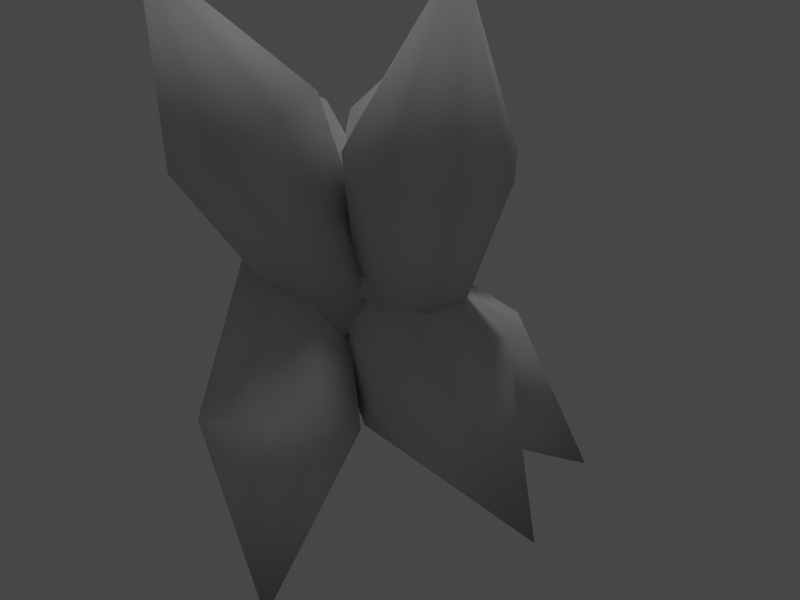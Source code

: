 # Source: crystals.blend  (saved by Blender 2.76.0; exported with 4.5.12 LTS)
import bpy
from mathutils import Matrix  # noqa: F401  (used for matrix-valued properties, if any)

bpy.ops.wm.read_factory_settings(use_empty=True)
scene = bpy.context.scene
scene.name = 'Scene'

# ---- collections
col_collection_1 = bpy.data.collections.new('Collection 1'); scene.collection.children.link(col_collection_1)

# ---- materials (node trees are filled in below, after node groups)
mat_material = bpy.data.materials.new('Material')
mat_material.alpha_threshold = 0.0
mat_material.preview_render_type = 'FLAT'
mat_material.roughness = 0.5
mat_material.specular_intensity = 0.5118
mat_material.line_color = (0.0, 0.0, 0.0, 1.0)

# ---- material node trees

# ---- world
world_world = bpy.data.worlds.new('World'); scene.world = world_world
world_world.color = (0.28, 0.28, 0.28)
world_world.use_sun_shadow = False
world_world.sun_shadow_jitter_overblur = 0.0
world_world.cycles.sampling_method = 'MANUAL'
world_world.cycles.sample_map_resolution = 256

# ---- cameras
cam_camera = bpy.data.cameras.new('Camera')
cam_camera.passepartout_alpha = 0.2
cam_camera.clip_end = 100.0
cam_camera.lens = 35.0
cam_camera.sensor_width = 32.0
cam_camera.sensor_height = 18.0
cam_camera.show_passepartout = False
cam_camera.show_safe_areas = True
cam_camera.dof.focus_distance = 0.0
cam_camera.dof.aperture_fstop = 128.0

# ---- lights
light_sun = bpy.data.lights.new('Sun', 'SUN')
light_sun.transmission_factor = 0.0
light_sun.angle = 0.1993
light_sun.energy = 1.0
light_sun.shadow_buffer_clip_start = 0.5
light_sun.shadow_soft_size = 0.1
light_sun.shadow_cascade_max_distance = 1000.0
light_sun.cycles.use_multiple_importance_sampling = False

# ---- meshes
me_circle_008 = bpy.data.meshes.new('Circle.008')
me_circle_008.from_pydata([(-2.742e-06, -0.001214, 4.198), (0.0, 1.435, 1.127), (-1.015, 1.015, 1.127), (-1.435, 4.917e-07, 1.126), (-1.015, -1.015, 1.126), (-3.576e-07, -1.435, 1.126), (1.015, -1.015, 1.126), (1.435, 5.96e-08, 1.126), (1.015, 1.015, 1.127), (4.461e-06, 0.782, -2.563), (-0.5515, 0.5536, -2.563), (-0.7799, 0.002106, -2.563), (-0.5515, -0.5494, -2.563), (4.32e-06, -0.7778, -2.563), (0.5515, -0.5494, -2.563), (0.7799, 0.002105, -2.563), (0.5515, 0.5536, -2.563)], [], [(1, 0, 8), (2, 0, 1), (3, 0, 2), (4, 0, 3), (5, 0, 4), (6, 0, 5), (7, 0, 6), (8, 0, 7), (16, 9, 1, 8), (9, 10, 2, 1), (10, 11, 3, 2), (11, 12, 4, 3), (13, 5, 4, 12), (13, 14, 6, 5), (14, 15, 7, 6), (15, 16, 8, 7), (12, 14, 13), (11, 14, 12), (11, 15, 14), (10, 16, 11), (9, 16, 10), (16, 15, 11)])
me_circle_008.polygons.foreach_set('use_smooth', [1, 1, 1, 1, 1, 1, 1, 1, 1, 1, 1, 1, 1, 1, 1, 1, 0, 0, 0, 0, 0, 0])
_uv = me_circle_008.uv_layers.new(name='1')
_uv.uv.foreach_set('vector', [0.3195, 0.5448, 0.5032, 0.9617, 0.3642, 0.5448, 0.3642, 0.5448, 0.5032, 0.9617, 0.3195, 0.5448, 0.5024, 0.5447, 0.5032, 0.9617, 0.3642, 0.5448, 0.6406, 0.5447, 0.5032, 0.9617, 0.5024, 0.5447, 0.6853, 0.5447, 0.5032, 0.9617, 0.6406, 0.5447, 0.6406, 0.5447, 0.5032, 0.9617, 0.6853, 0.5447, 0.5024, 0.5447, 0.5032, 0.9617, 0.6406, 0.5447, 0.3642, 0.5448, 0.5032, 0.9617, 0.5024, 0.5447, 0.427, 0.04236, 0.3959, 0.04237, 0.3195, 0.5448, 0.3642, 0.5448, 0.3959, 0.04237, 0.427, 0.04236, 0.3642, 0.5448, 0.3195, 0.5448, 0.427, 0.04236, 0.5021, 0.04233, 0.5024, 0.5447, 0.3642, 0.5448, 0.5021, 0.04233, 0.5772, 0.0423, 0.6406, 0.5447, 0.5024, 0.5447, 0.6083, 0.04228, 0.6853, 0.5447, 0.6406, 0.5447, 0.5772, 0.0423, 0.6083, 0.04228, 0.5772, 0.0423, 0.6406, 0.5447, 0.6853, 0.5447, 0.5772, 0.0423, 0.5021, 0.04233, 0.5024, 0.5447, 0.6406, 0.5447, 0.5021, 0.04233, 0.427, 0.04236, 0.3642, 0.5448, 0.5024, 0.5447, 0.0, 0.0, 0.6083, 0.04228, 0.5772, 0.0423, 0.0, 0.0, 0.0, 0.0, 0.5021, 0.04233, 0.0, 0.0, 0.5772, 0.0423, 0.0, 0.0, 0.0, 0.0, 0.5021, 0.04233, 0.427, 0.04236, 0.427, 0.04236, 0.0, 0.0, 0.3959, 0.04237, 0.5021, 0.04233, 0.0, 0.0, 0.427, 0.04236])
me_circle_008.materials.append(mat_material)
me_circle_008.use_remesh_preserve_volume = False
me_circle_008.use_remesh_preserve_attributes = False
me_circle_008.use_mirror_vertex_groups = False
me_circle_008.update()
me_circle_007 = bpy.data.meshes.new('Circle.007')
me_circle_007.from_pydata([(-2.742e-06, -0.001214, 4.198), (0.0, 1.435, 1.127), (-1.015, 1.015, 1.127), (-1.435, 4.917e-07, 1.126), (-1.015, -1.015, 1.126), (-3.576e-07, -1.435, 1.126), (1.015, -1.015, 1.126), (1.435, 5.96e-08, 1.126), (1.015, 1.015, 1.127), (4.461e-06, 0.782, -2.563), (-0.5515, 0.5536, -2.563), (-0.7799, 0.002106, -2.563), (-0.5515, -0.5494, -2.563), (4.32e-06, -0.7778, -2.563), (0.5515, -0.5494, -2.563), (0.7799, 0.002105, -2.563), (0.5515, 0.5536, -2.563)], [], [(1, 0, 8), (2, 0, 1), (3, 0, 2), (4, 0, 3), (5, 0, 4), (6, 0, 5), (7, 0, 6), (8, 0, 7), (16, 9, 1, 8), (9, 10, 2, 1), (10, 11, 3, 2), (11, 12, 4, 3), (13, 5, 4, 12), (13, 14, 6, 5), (14, 15, 7, 6), (15, 16, 8, 7), (12, 14, 13), (11, 14, 12), (11, 15, 14), (10, 16, 11), (9, 16, 10), (16, 15, 11)])
me_circle_007.polygons.foreach_set('use_smooth', [1, 1, 1, 1, 1, 1, 1, 1, 1, 1, 1, 1, 1, 1, 1, 1, 0, 0, 0, 0, 0, 0])
_uv = me_circle_007.uv_layers.new(name='1')
_uv.uv.foreach_set('vector', [0.3195, 0.5448, 0.5032, 0.9617, 0.3642, 0.5448, 0.3642, 0.5448, 0.5032, 0.9617, 0.3195, 0.5448, 0.5024, 0.5447, 0.5032, 0.9617, 0.3642, 0.5448, 0.6406, 0.5447, 0.5032, 0.9617, 0.5024, 0.5447, 0.6853, 0.5447, 0.5032, 0.9617, 0.6406, 0.5447, 0.6406, 0.5447, 0.5032, 0.9617, 0.6853, 0.5447, 0.5024, 0.5447, 0.5032, 0.9617, 0.6406, 0.5447, 0.3642, 0.5448, 0.5032, 0.9617, 0.5024, 0.5447, 0.427, 0.04236, 0.3959, 0.04237, 0.3195, 0.5448, 0.3642, 0.5448, 0.3959, 0.04237, 0.427, 0.04236, 0.3642, 0.5448, 0.3195, 0.5448, 0.427, 0.04236, 0.5021, 0.04233, 0.5024, 0.5447, 0.3642, 0.5448, 0.5021, 0.04233, 0.5772, 0.0423, 0.6406, 0.5447, 0.5024, 0.5447, 0.6083, 0.04228, 0.6853, 0.5447, 0.6406, 0.5447, 0.5772, 0.0423, 0.6083, 0.04228, 0.5772, 0.0423, 0.6406, 0.5447, 0.6853, 0.5447, 0.5772, 0.0423, 0.5021, 0.04233, 0.5024, 0.5447, 0.6406, 0.5447, 0.5021, 0.04233, 0.427, 0.04236, 0.3642, 0.5448, 0.5024, 0.5447, 0.0, 0.0, 0.6083, 0.04228, 0.5772, 0.0423, 0.0, 0.0, 0.0, 0.0, 0.5021, 0.04233, 0.0, 0.0, 0.5772, 0.0423, 0.0, 0.0, 0.0, 0.0, 0.5021, 0.04233, 0.427, 0.04236, 0.427, 0.04236, 0.0, 0.0, 0.3959, 0.04237, 0.5021, 0.04233, 0.0, 0.0, 0.427, 0.04236])
me_circle_007.materials.append(mat_material)
me_circle_007.use_remesh_preserve_volume = False
me_circle_007.use_remesh_preserve_attributes = False
me_circle_007.use_mirror_vertex_groups = False
me_circle_007.update()
me_circle_006 = bpy.data.meshes.new('Circle.006')
me_circle_006.from_pydata([(-2.742e-06, -0.001214, 4.198), (0.0, 1.435, 1.127), (-1.015, 1.015, 1.127), (-1.435, 4.917e-07, 1.126), (-1.015, -1.015, 1.126), (-3.576e-07, -1.435, 1.126), (1.015, -1.015, 1.126), (1.435, 5.96e-08, 1.126), (1.015, 1.015, 1.127), (4.461e-06, 0.782, -2.563), (-0.5515, 0.5536, -2.563), (-0.7799, 0.002106, -2.563), (-0.5515, -0.5494, -2.563), (4.32e-06, -0.7778, -2.563), (0.5515, -0.5494, -2.563), (0.7799, 0.002105, -2.563), (0.5515, 0.5536, -2.563)], [], [(1, 0, 8), (2, 0, 1), (3, 0, 2), (4, 0, 3), (5, 0, 4), (6, 0, 5), (7, 0, 6), (8, 0, 7), (16, 9, 1, 8), (9, 10, 2, 1), (10, 11, 3, 2), (11, 12, 4, 3), (13, 5, 4, 12), (13, 14, 6, 5), (14, 15, 7, 6), (15, 16, 8, 7), (12, 14, 13), (11, 14, 12), (11, 15, 14), (10, 16, 11), (9, 16, 10), (16, 15, 11)])
me_circle_006.polygons.foreach_set('use_smooth', [1, 1, 1, 1, 1, 1, 1, 1, 1, 1, 1, 1, 1, 1, 1, 1, 0, 0, 0, 0, 0, 0])
_uv = me_circle_006.uv_layers.new(name='1')
_uv.uv.foreach_set('vector', [0.3195, 0.5448, 0.5032, 0.9617, 0.3642, 0.5448, 0.3642, 0.5448, 0.5032, 0.9617, 0.3195, 0.5448, 0.5024, 0.5447, 0.5032, 0.9617, 0.3642, 0.5448, 0.6406, 0.5447, 0.5032, 0.9617, 0.5024, 0.5447, 0.6853, 0.5447, 0.5032, 0.9617, 0.6406, 0.5447, 0.6406, 0.5447, 0.5032, 0.9617, 0.6853, 0.5447, 0.5024, 0.5447, 0.5032, 0.9617, 0.6406, 0.5447, 0.3642, 0.5448, 0.5032, 0.9617, 0.5024, 0.5447, 0.427, 0.04236, 0.3959, 0.04237, 0.3195, 0.5448, 0.3642, 0.5448, 0.3959, 0.04237, 0.427, 0.04236, 0.3642, 0.5448, 0.3195, 0.5448, 0.427, 0.04236, 0.5021, 0.04233, 0.5024, 0.5447, 0.3642, 0.5448, 0.5021, 0.04233, 0.5772, 0.0423, 0.6406, 0.5447, 0.5024, 0.5447, 0.6083, 0.04228, 0.6853, 0.5447, 0.6406, 0.5447, 0.5772, 0.0423, 0.6083, 0.04228, 0.5772, 0.0423, 0.6406, 0.5447, 0.6853, 0.5447, 0.5772, 0.0423, 0.5021, 0.04233, 0.5024, 0.5447, 0.6406, 0.5447, 0.5021, 0.04233, 0.427, 0.04236, 0.3642, 0.5448, 0.5024, 0.5447, 0.0, 0.0, 0.6083, 0.04228, 0.5772, 0.0423, 0.0, 0.0, 0.0, 0.0, 0.5021, 0.04233, 0.0, 0.0, 0.5772, 0.0423, 0.0, 0.0, 0.0, 0.0, 0.5021, 0.04233, 0.427, 0.04236, 0.427, 0.04236, 0.0, 0.0, 0.3959, 0.04237, 0.5021, 0.04233, 0.0, 0.0, 0.427, 0.04236])
me_circle_006.materials.append(mat_material)
me_circle_006.use_remesh_preserve_volume = False
me_circle_006.use_remesh_preserve_attributes = False
me_circle_006.use_mirror_vertex_groups = False
me_circle_006.update()
me_circle_005 = bpy.data.meshes.new('Circle.005')
me_circle_005.from_pydata([(-2.742e-06, -0.001214, 4.198), (0.0, 1.435, 1.127), (-1.015, 1.015, 1.127), (-1.435, 4.917e-07, 1.126), (-1.015, -1.015, 1.126), (-3.576e-07, -1.435, 1.126), (1.015, -1.015, 1.126), (1.435, 5.96e-08, 1.126), (1.015, 1.015, 1.127), (4.461e-06, 0.782, -2.563), (-0.5515, 0.5536, -2.563), (-0.7799, 0.002106, -2.563), (-0.5515, -0.5494, -2.563), (4.32e-06, -0.7778, -2.563), (0.5515, -0.5494, -2.563), (0.7799, 0.002105, -2.563), (0.5515, 0.5536, -2.563)], [], [(1, 0, 8), (2, 0, 1), (3, 0, 2), (4, 0, 3), (5, 0, 4), (6, 0, 5), (7, 0, 6), (8, 0, 7), (16, 9, 1, 8), (9, 10, 2, 1), (10, 11, 3, 2), (11, 12, 4, 3), (13, 5, 4, 12), (13, 14, 6, 5), (14, 15, 7, 6), (15, 16, 8, 7), (12, 14, 13), (11, 14, 12), (11, 15, 14), (10, 16, 11), (9, 16, 10), (16, 15, 11)])
me_circle_005.polygons.foreach_set('use_smooth', [1, 1, 1, 1, 1, 1, 1, 1, 1, 1, 1, 1, 1, 1, 1, 1, 0, 0, 0, 0, 0, 0])
_uv = me_circle_005.uv_layers.new(name='1')
_uv.uv.foreach_set('vector', [0.3195, 0.5448, 0.5032, 0.9617, 0.3642, 0.5448, 0.3642, 0.5448, 0.5032, 0.9617, 0.3195, 0.5448, 0.5024, 0.5447, 0.5032, 0.9617, 0.3642, 0.5448, 0.6406, 0.5447, 0.5032, 0.9617, 0.5024, 0.5447, 0.6853, 0.5447, 0.5032, 0.9617, 0.6406, 0.5447, 0.6406, 0.5447, 0.5032, 0.9617, 0.6853, 0.5447, 0.5024, 0.5447, 0.5032, 0.9617, 0.6406, 0.5447, 0.3642, 0.5448, 0.5032, 0.9617, 0.5024, 0.5447, 0.427, 0.04236, 0.3959, 0.04237, 0.3195, 0.5448, 0.3642, 0.5448, 0.3959, 0.04237, 0.427, 0.04236, 0.3642, 0.5448, 0.3195, 0.5448, 0.427, 0.04236, 0.5021, 0.04233, 0.5024, 0.5447, 0.3642, 0.5448, 0.5021, 0.04233, 0.5772, 0.0423, 0.6406, 0.5447, 0.5024, 0.5447, 0.6083, 0.04228, 0.6853, 0.5447, 0.6406, 0.5447, 0.5772, 0.0423, 0.6083, 0.04228, 0.5772, 0.0423, 0.6406, 0.5447, 0.6853, 0.5447, 0.5772, 0.0423, 0.5021, 0.04233, 0.5024, 0.5447, 0.6406, 0.5447, 0.5021, 0.04233, 0.427, 0.04236, 0.3642, 0.5448, 0.5024, 0.5447, 0.0, 0.0, 0.6083, 0.04228, 0.5772, 0.0423, 0.0, 0.0, 0.0, 0.0, 0.5021, 0.04233, 0.0, 0.0, 0.5772, 0.0423, 0.0, 0.0, 0.0, 0.0, 0.5021, 0.04233, 0.427, 0.04236, 0.427, 0.04236, 0.0, 0.0, 0.3959, 0.04237, 0.5021, 0.04233, 0.0, 0.0, 0.427, 0.04236])
me_circle_005.materials.append(mat_material)
me_circle_005.use_remesh_preserve_volume = False
me_circle_005.use_remesh_preserve_attributes = False
me_circle_005.use_mirror_vertex_groups = False
me_circle_005.update()
me_circle_003 = bpy.data.meshes.new('Circle.003')
me_circle_003.from_pydata([(-2.742e-06, -0.001214, 4.198), (0.0, 1.435, 1.127), (-1.015, 1.015, 1.127), (-1.435, 4.917e-07, 1.126), (-1.015, -1.015, 1.126), (-3.576e-07, -1.435, 1.126), (1.015, -1.015, 1.126), (1.435, 5.96e-08, 1.126), (1.015, 1.015, 1.127), (4.461e-06, 0.782, -2.563), (-0.5515, 0.5536, -2.563), (-0.7799, 0.002106, -2.563), (-0.5515, -0.5494, -2.563), (4.32e-06, -0.7778, -2.563), (0.5515, -0.5494, -2.563), (0.7799, 0.002105, -2.563), (0.5515, 0.5536, -2.563)], [], [(1, 0, 8), (2, 0, 1), (3, 0, 2), (4, 0, 3), (5, 0, 4), (6, 0, 5), (7, 0, 6), (8, 0, 7), (16, 9, 1, 8), (9, 10, 2, 1), (10, 11, 3, 2), (11, 12, 4, 3), (13, 5, 4, 12), (13, 14, 6, 5), (14, 15, 7, 6), (15, 16, 8, 7), (12, 14, 13), (11, 14, 12), (11, 15, 14), (10, 16, 11), (9, 16, 10), (16, 15, 11)])
me_circle_003.polygons.foreach_set('use_smooth', [1, 1, 1, 1, 1, 1, 1, 1, 1, 1, 1, 1, 1, 1, 1, 1, 0, 0, 0, 0, 0, 0])
_uv = me_circle_003.uv_layers.new(name='1')
_uv.uv.foreach_set('vector', [0.3195, 0.5448, 0.5032, 0.9617, 0.3642, 0.5448, 0.3642, 0.5448, 0.5032, 0.9617, 0.3195, 0.5448, 0.5024, 0.5447, 0.5032, 0.9617, 0.3642, 0.5448, 0.6406, 0.5447, 0.5032, 0.9617, 0.5024, 0.5447, 0.6853, 0.5447, 0.5032, 0.9617, 0.6406, 0.5447, 0.6406, 0.5447, 0.5032, 0.9617, 0.6853, 0.5447, 0.5024, 0.5447, 0.5032, 0.9617, 0.6406, 0.5447, 0.3642, 0.5448, 0.5032, 0.9617, 0.5024, 0.5447, 0.427, 0.04236, 0.3959, 0.04237, 0.3195, 0.5448, 0.3642, 0.5448, 0.3959, 0.04237, 0.427, 0.04236, 0.3642, 0.5448, 0.3195, 0.5448, 0.427, 0.04236, 0.5021, 0.04233, 0.5024, 0.5447, 0.3642, 0.5448, 0.5021, 0.04233, 0.5772, 0.0423, 0.6406, 0.5447, 0.5024, 0.5447, 0.6083, 0.04228, 0.6853, 0.5447, 0.6406, 0.5447, 0.5772, 0.0423, 0.6083, 0.04228, 0.5772, 0.0423, 0.6406, 0.5447, 0.6853, 0.5447, 0.5772, 0.0423, 0.5021, 0.04233, 0.5024, 0.5447, 0.6406, 0.5447, 0.5021, 0.04233, 0.427, 0.04236, 0.3642, 0.5448, 0.5024, 0.5447, 0.0, 0.0, 0.6083, 0.04228, 0.5772, 0.0423, 0.0, 0.0, 0.0, 0.0, 0.5021, 0.04233, 0.0, 0.0, 0.5772, 0.0423, 0.0, 0.0, 0.0, 0.0, 0.5021, 0.04233, 0.427, 0.04236, 0.427, 0.04236, 0.0, 0.0, 0.3959, 0.04237, 0.5021, 0.04233, 0.0, 0.0, 0.427, 0.04236])
me_circle_003.materials.append(mat_material)
me_circle_003.use_remesh_preserve_volume = False
me_circle_003.use_remesh_preserve_attributes = False
me_circle_003.use_mirror_vertex_groups = False
me_circle_003.update()
me_circle_002 = bpy.data.meshes.new('Circle.002')
me_circle_002.from_pydata([(-2.742e-06, -0.001214, 4.198), (0.0, 1.435, 1.127), (-1.015, 1.015, 1.127), (-1.435, 4.917e-07, 1.126), (-1.015, -1.015, 1.126), (-3.576e-07, -1.435, 1.126), (1.015, -1.015, 1.126), (1.435, 5.96e-08, 1.126), (1.015, 1.015, 1.127), (4.461e-06, 0.782, -2.563), (-0.5515, 0.5536, -2.563), (-0.7799, 0.002106, -2.563), (-0.5515, -0.5494, -2.563), (4.32e-06, -0.7778, -2.563), (0.5515, -0.5494, -2.563), (0.7799, 0.002105, -2.563), (0.5515, 0.5536, -2.563)], [], [(1, 0, 8), (2, 0, 1), (3, 0, 2), (4, 0, 3), (5, 0, 4), (6, 0, 5), (7, 0, 6), (8, 0, 7), (16, 9, 1, 8), (9, 10, 2, 1), (10, 11, 3, 2), (11, 12, 4, 3), (13, 5, 4, 12), (13, 14, 6, 5), (14, 15, 7, 6), (15, 16, 8, 7), (12, 14, 13), (11, 14, 12), (11, 15, 14), (10, 16, 11), (9, 16, 10), (16, 15, 11)])
me_circle_002.polygons.foreach_set('use_smooth', [1, 1, 1, 1, 1, 1, 1, 1, 1, 1, 1, 1, 1, 1, 1, 1, 0, 0, 0, 0, 0, 0])
_uv = me_circle_002.uv_layers.new(name='1')
_uv.uv.foreach_set('vector', [0.3195, 0.5448, 0.5032, 0.9617, 0.3642, 0.5448, 0.3642, 0.5448, 0.5032, 0.9617, 0.3195, 0.5448, 0.5024, 0.5447, 0.5032, 0.9617, 0.3642, 0.5448, 0.6406, 0.5447, 0.5032, 0.9617, 0.5024, 0.5447, 0.6853, 0.5447, 0.5032, 0.9617, 0.6406, 0.5447, 0.6406, 0.5447, 0.5032, 0.9617, 0.6853, 0.5447, 0.5024, 0.5447, 0.5032, 0.9617, 0.6406, 0.5447, 0.3642, 0.5448, 0.5032, 0.9617, 0.5024, 0.5447, 0.427, 0.04236, 0.3959, 0.04237, 0.3195, 0.5448, 0.3642, 0.5448, 0.3959, 0.04237, 0.427, 0.04236, 0.3642, 0.5448, 0.3195, 0.5448, 0.427, 0.04236, 0.5021, 0.04233, 0.5024, 0.5447, 0.3642, 0.5448, 0.5021, 0.04233, 0.5772, 0.0423, 0.6406, 0.5447, 0.5024, 0.5447, 0.6083, 0.04228, 0.6853, 0.5447, 0.6406, 0.5447, 0.5772, 0.0423, 0.6083, 0.04228, 0.5772, 0.0423, 0.6406, 0.5447, 0.6853, 0.5447, 0.5772, 0.0423, 0.5021, 0.04233, 0.5024, 0.5447, 0.6406, 0.5447, 0.5021, 0.04233, 0.427, 0.04236, 0.3642, 0.5448, 0.5024, 0.5447, 0.0, 0.0, 0.6083, 0.04228, 0.5772, 0.0423, 0.0, 0.0, 0.0, 0.0, 0.5021, 0.04233, 0.0, 0.0, 0.5772, 0.0423, 0.0, 0.0, 0.0, 0.0, 0.5021, 0.04233, 0.427, 0.04236, 0.427, 0.04236, 0.0, 0.0, 0.3959, 0.04237, 0.5021, 0.04233, 0.0, 0.0, 0.427, 0.04236])
me_circle_002.materials.append(mat_material)
me_circle_002.use_remesh_preserve_volume = False
me_circle_002.use_remesh_preserve_attributes = False
me_circle_002.use_mirror_vertex_groups = False
me_circle_002.update()
me_circle_001 = bpy.data.meshes.new('Circle.001')
me_circle_001.from_pydata([(-2.742e-06, -0.001214, 4.198), (0.0, 1.435, 1.127), (-1.015, 1.015, 1.127), (-1.435, 4.917e-07, 1.126), (-1.015, -1.015, 1.126), (-3.576e-07, -1.435, 1.126), (1.015, -1.015, 1.126), (1.435, 5.96e-08, 1.126), (1.015, 1.015, 1.127), (4.461e-06, 0.782, -2.563), (-0.5515, 0.5536, -2.563), (-0.7799, 0.002106, -2.563), (-0.5515, -0.5494, -2.563), (4.32e-06, -0.7778, -2.563), (0.5515, -0.5494, -2.563), (0.7799, 0.002105, -2.563), (0.5515, 0.5536, -2.563)], [], [(1, 0, 8), (2, 0, 1), (3, 0, 2), (4, 0, 3), (5, 0, 4), (6, 0, 5), (7, 0, 6), (8, 0, 7), (16, 9, 1, 8), (9, 10, 2, 1), (10, 11, 3, 2), (11, 12, 4, 3), (13, 5, 4, 12), (13, 14, 6, 5), (14, 15, 7, 6), (15, 16, 8, 7), (12, 14, 13), (11, 14, 12), (11, 15, 14), (10, 16, 11), (9, 16, 10), (16, 15, 11)])
me_circle_001.polygons.foreach_set('use_smooth', [1, 1, 1, 1, 1, 1, 1, 1, 1, 1, 1, 1, 1, 1, 1, 1, 0, 0, 0, 0, 0, 0])
_uv = me_circle_001.uv_layers.new(name='1')
_uv.uv.foreach_set('vector', [0.3195, 0.5448, 0.5032, 0.9617, 0.3642, 0.5448, 0.3642, 0.5448, 0.5032, 0.9617, 0.3195, 0.5448, 0.5024, 0.5447, 0.5032, 0.9617, 0.3642, 0.5448, 0.6406, 0.5447, 0.5032, 0.9617, 0.5024, 0.5447, 0.6853, 0.5447, 0.5032, 0.9617, 0.6406, 0.5447, 0.6406, 0.5447, 0.5032, 0.9617, 0.6853, 0.5447, 0.5024, 0.5447, 0.5032, 0.9617, 0.6406, 0.5447, 0.3642, 0.5448, 0.5032, 0.9617, 0.5024, 0.5447, 0.427, 0.04236, 0.3959, 0.04237, 0.3195, 0.5448, 0.3642, 0.5448, 0.3959, 0.04237, 0.427, 0.04236, 0.3642, 0.5448, 0.3195, 0.5448, 0.427, 0.04236, 0.5021, 0.04233, 0.5024, 0.5447, 0.3642, 0.5448, 0.5021, 0.04233, 0.5772, 0.0423, 0.6406, 0.5447, 0.5024, 0.5447, 0.6083, 0.04228, 0.6853, 0.5447, 0.6406, 0.5447, 0.5772, 0.0423, 0.6083, 0.04228, 0.5772, 0.0423, 0.6406, 0.5447, 0.6853, 0.5447, 0.5772, 0.0423, 0.5021, 0.04233, 0.5024, 0.5447, 0.6406, 0.5447, 0.5021, 0.04233, 0.427, 0.04236, 0.3642, 0.5448, 0.5024, 0.5447, 0.0, 0.0, 0.6083, 0.04228, 0.5772, 0.0423, 0.0, 0.0, 0.0, 0.0, 0.5021, 0.04233, 0.0, 0.0, 0.5772, 0.0423, 0.0, 0.0, 0.0, 0.0, 0.5021, 0.04233, 0.427, 0.04236, 0.427, 0.04236, 0.0, 0.0, 0.3959, 0.04237, 0.5021, 0.04233, 0.0, 0.0, 0.427, 0.04236])
me_circle_001.materials.append(mat_material)
me_circle_001.use_remesh_preserve_volume = False
me_circle_001.use_remesh_preserve_attributes = False
me_circle_001.use_mirror_vertex_groups = False
me_circle_001.update()
me_circle = bpy.data.meshes.new('Circle')
me_circle.from_pydata([(-2.742e-06, -0.001214, 4.198), (0.0, 1.435, 1.127), (-1.015, 1.015, 1.127), (-1.435, 4.917e-07, 1.126), (-1.015, -1.015, 1.126), (-3.576e-07, -1.435, 1.126), (1.015, -1.015, 1.126), (1.435, 5.96e-08, 1.126), (1.015, 1.015, 1.127), (4.461e-06, 0.782, -2.563), (-0.5515, 0.5536, -2.563), (-0.7799, 0.002106, -2.563), (-0.5515, -0.5494, -2.563), (4.32e-06, -0.7778, -2.563), (0.5515, -0.5494, -2.563), (0.7799, 0.002105, -2.563), (0.5515, 0.5536, -2.563)], [], [(1, 0, 8), (2, 0, 1), (3, 0, 2), (4, 0, 3), (5, 0, 4), (6, 0, 5), (7, 0, 6), (8, 0, 7), (16, 9, 1, 8), (9, 10, 2, 1), (10, 11, 3, 2), (11, 12, 4, 3), (13, 5, 4, 12), (13, 14, 6, 5), (14, 15, 7, 6), (15, 16, 8, 7), (12, 14, 13), (11, 14, 12), (11, 15, 14), (10, 16, 11), (9, 16, 10), (16, 15, 11)])
me_circle.polygons.foreach_set('use_smooth', [1, 1, 1, 1, 1, 1, 1, 1, 1, 1, 1, 1, 1, 1, 1, 1, 0, 0, 0, 0, 0, 0])
_uv = me_circle.uv_layers.new(name='1')
_uv.uv.foreach_set('vector', [0.3195, 0.5448, 0.5032, 0.9617, 0.3642, 0.5448, 0.3642, 0.5448, 0.5032, 0.9617, 0.3195, 0.5448, 0.5024, 0.5447, 0.5032, 0.9617, 0.3642, 0.5448, 0.6406, 0.5447, 0.5032, 0.9617, 0.5024, 0.5447, 0.6853, 0.5447, 0.5032, 0.9617, 0.6406, 0.5447, 0.6406, 0.5447, 0.5032, 0.9617, 0.6853, 0.5447, 0.5024, 0.5447, 0.5032, 0.9617, 0.6406, 0.5447, 0.3642, 0.5448, 0.5032, 0.9617, 0.5024, 0.5447, 0.427, 0.04236, 0.3959, 0.04237, 0.3195, 0.5448, 0.3642, 0.5448, 0.3959, 0.04237, 0.427, 0.04236, 0.3642, 0.5448, 0.3195, 0.5448, 0.427, 0.04236, 0.5021, 0.04233, 0.5024, 0.5447, 0.3642, 0.5448, 0.5021, 0.04233, 0.5772, 0.0423, 0.6406, 0.5447, 0.5024, 0.5447, 0.6083, 0.04228, 0.6853, 0.5447, 0.6406, 0.5447, 0.5772, 0.0423, 0.6083, 0.04228, 0.5772, 0.0423, 0.6406, 0.5447, 0.6853, 0.5447, 0.5772, 0.0423, 0.5021, 0.04233, 0.5024, 0.5447, 0.6406, 0.5447, 0.5021, 0.04233, 0.427, 0.04236, 0.3642, 0.5448, 0.5024, 0.5447, 0.0, 0.0, 0.6083, 0.04228, 0.5772, 0.0423, 0.0, 0.0, 0.0, 0.0, 0.5021, 0.04233, 0.0, 0.0, 0.5772, 0.0423, 0.0, 0.0, 0.0, 0.0, 0.5021, 0.04233, 0.427, 0.04236, 0.427, 0.04236, 0.0, 0.0, 0.3959, 0.04237, 0.5021, 0.04233, 0.0, 0.0, 0.427, 0.04236])
me_circle.materials.append(mat_material)
me_circle.use_remesh_preserve_volume = False
me_circle.use_remesh_preserve_attributes = False
me_circle.use_mirror_vertex_groups = False
me_circle.update()

# ---- objects
ob_crystals_007 = bpy.data.objects.new('crystals.007', me_circle_008)
ob_crystals_006 = bpy.data.objects.new('crystals.006', me_circle_007)
ob_crystals_005 = bpy.data.objects.new('crystals.005', me_circle_006)
ob_crystals_004 = bpy.data.objects.new('crystals.004', me_circle_005)
ob_crystals_003 = bpy.data.objects.new('crystals.003', me_circle_003)
ob_crystals_002 = bpy.data.objects.new('crystals.002', me_circle_002)
ob_crystals_001 = bpy.data.objects.new('crystals.001', me_circle_001)
ob_sun = bpy.data.objects.new('Sun', light_sun)
ob_camera = bpy.data.objects.new('Camera', cam_camera)
ob_crystals = bpy.data.objects.new('crystals', me_circle)

# ---- transforms, parenting, visibility, modifiers, constraints
ob_crystals_007.location = (0.267, 0.8702, 0.4784)
ob_crystals_007.rotation_euler = (-3.233, -0.696, 0.542)
ob_crystals_007.scale = (0.6, 0.6, 0.6)
ob_crystals_007.lock_rotations_4d = False
ob_crystals_007.empty_display_type = 'ARROWS'
ob_crystals_007.lineart.crease_threshold = 0.0
ob_crystals_006.location = (0.1259, -0.547, 0.6494)
ob_crystals_006.rotation_euler = (0.5475, 3.827, 1.193)
ob_crystals_006.scale = (0.6, 0.6, 0.6)
ob_crystals_006.lock_rotations_4d = False
ob_crystals_006.empty_display_type = 'ARROWS'
ob_crystals_006.lineart.crease_threshold = 0.0
ob_crystals_005.location = (-0.696, -0.4594, 0.8718)
ob_crystals_005.rotation_euler = (-0.6121, 3.622, 2.054)
ob_crystals_005.scale = (0.6, 0.6, 0.6)
ob_crystals_005.lock_rotations_4d = False
ob_crystals_005.empty_display_type = 'ARROWS'
ob_crystals_005.lineart.crease_threshold = 0.0
ob_crystals_004.location = (-1.254, 0.6645, 0.5887)
ob_crystals_004.rotation_euler = (-3.207, 0.3965, -0.03163)
ob_crystals_004.scale = (0.6, 0.6, 0.6)
ob_crystals_004.lock_rotations_4d = False
ob_crystals_004.empty_display_type = 'ARROWS'
ob_crystals_004.lineart.crease_threshold = 0.0
ob_crystals_003.location = (-1.072, -0.7448, 2.119)
ob_crystals_003.rotation_euler = (0.0, -0.4325, 0.5282)
ob_crystals_003.scale = (0.6, 0.6, 0.6)
ob_crystals_003.lock_rotations_4d = False
ob_crystals_003.empty_display_type = 'ARROWS'
ob_crystals_003.lineart.crease_threshold = 0.0
ob_crystals_002.location = (-1.3, 0.7063, 2.351)
ob_crystals_002.rotation_euler = (-0.2841, 0.4241, 1.601)
ob_crystals_002.scale = (0.6, 0.6, 0.6)
ob_crystals_002.lock_rotations_4d = False
ob_crystals_002.empty_display_type = 'ARROWS'
ob_crystals_002.lineart.crease_threshold = 0.0
ob_crystals_001.location = (-0.1411, 0.8061, 2.191)
ob_crystals_001.rotation_euler = (0.0, 0.698, 1.579)
ob_crystals_001.scale = (0.6, 0.6, 0.6)
ob_crystals_001.lock_rotations_4d = False
ob_crystals_001.empty_display_type = 'ARROWS'
ob_crystals_001.lineart.crease_threshold = 0.0
ob_sun.location = (-2.341e-16, -11.69, 6.771)
ob_sun.lineart.crease_threshold = 0.0
ob_camera.location = (-9.396, -2.812, 2.916)
ob_camera.rotation_euler = (1.381, -9.79e-07, -1.301)
ob_camera.lock_rotations_4d = False
ob_camera.empty_display_type = 'ARROWS'
ob_camera.lineart.crease_threshold = 0.0
ob_crystals.location = (0.0, -0.2639, 2.263)
ob_crystals.rotation_euler = (0.0, 0.698, 0.0)
ob_crystals.scale = (0.6, 0.6, 0.6)
ob_crystals.lock_rotations_4d = False
ob_crystals.empty_display_type = 'ARROWS'
ob_crystals.lineart.crease_threshold = 0.0

# ---- collection membership
col_collection_1.objects.link(ob_crystals_007)
col_collection_1.objects.link(ob_crystals_006)
col_collection_1.objects.link(ob_crystals_005)
col_collection_1.objects.link(ob_crystals_004)
col_collection_1.objects.link(ob_crystals_003)
col_collection_1.objects.link(ob_crystals_002)
col_collection_1.objects.link(ob_crystals_001)
col_collection_1.objects.link(ob_sun)
col_collection_1.objects.link(ob_camera)
col_collection_1.objects.link(ob_crystals)

# ---- scene / render settings (as saved in the file)
scene.camera = ob_camera
scene.frame_start = 1; scene.frame_end = 250; scene.frame_set(1)
scene.render.engine = 'BLENDER_EEVEE_NEXT'
scene.render.image_settings.file_format = 'JPEG'
scene.render.image_settings.color_mode = 'RGB'
scene.render.image_settings.compression = 90
scene.render.resolution_x = 800
scene.render.resolution_y = 600
scene.render.pixel_aspect_x = 100.0
scene.render.pixel_aspect_y = 100.0
scene.render.fps = 25
scene.render.dither_intensity = 0.0
scene.render.use_compositing = False
scene.render.use_sequencer = False
scene.render.bake_margin = 2
scene.render.bake_bias = 0.0
scene.render.use_stamp_time = False
scene.render.use_stamp_date = False
scene.render.use_stamp_frame = False
scene.render.use_stamp_camera = False
scene.render.use_stamp_scene = False
scene.render.use_stamp_filename = False
scene.render.use_stamp_render_time = False
scene.render.stamp_font_size = 0
scene.cycles.use_denoising = False
scene.cycles.samples = 10
scene.cycles.sampling_pattern = 'TABULATED_SOBOL'
scene.cycles.light_sampling_threshold = 0.0
scene.cycles.use_adaptive_sampling = False
scene.cycles.use_light_tree = False
scene.cycles.blur_glossy = 0.0
scene.cycles.volume_bounces = 1
scene.cycles.pixel_filter_type = 'GAUSSIAN'
scene.cycles.sample_clamp_indirect = 0.0
scene.view_settings.view_transform = 'Raw'
bpy.context.view_layer.update()
